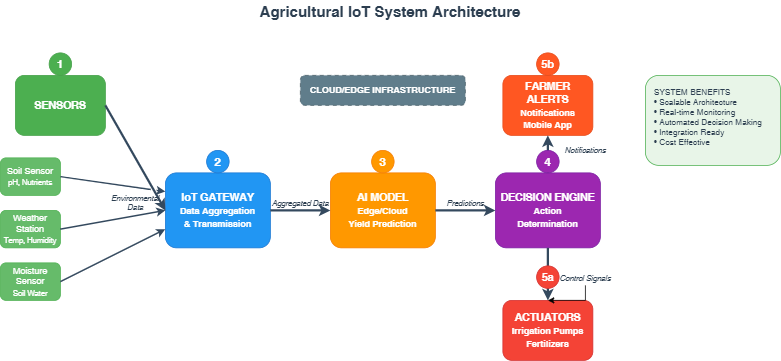

The diagram above was exported from draw.io. Its source (the exported page's mxGraphModel, read from the mxfile embedded in the PNG):
<mxGraphModel dx="1141" dy="748" grid="1" gridSize="10" guides="1" tooltips="1" connect="1" arrows="1" fold="1" page="1" pageScale="1" pageWidth="850" pageHeight="1100" math="0" shadow="0">
  <root>
    <mxCell id="0" />
    <mxCell id="1" parent="0" />
    <mxCell id="D5lQUHbWEtMTf-M_fsum-1" value="Agricultural IoT System Architecture" style="text;html=1;strokeColor=none;fillColor=none;align=center;verticalAlign=middle;whiteSpace=wrap;rounded=0;fontSize=20;fontStyle=1;fontColor=#2c3e50;" vertex="1" parent="1">
      <mxGeometry x="400" y="20" width="360" height="30" as="geometry" />
    </mxCell>
    <mxCell id="D5lQUHbWEtMTf-M_fsum-2" value="SENSORS" style="rounded=1;whiteSpace=wrap;html=1;fillColor=#4CAF50;strokeColor=#45a049;fontColor=#ffffff;fontStyle=1;fontSize=14;" vertex="1" parent="1">
      <mxGeometry x="80" y="120" width="120" height="80" as="geometry" />
    </mxCell>
    <mxCell id="D5lQUHbWEtMTf-M_fsum-3" value="Soil Sensor&lt;br&gt;&lt;font style=&quot;font-size: 10px;&quot;&gt;pH, Nutrients&lt;/font&gt;" style="rounded=1;whiteSpace=wrap;html=1;fillColor=#66BB6A;strokeColor=#4CAF50;fontColor=#ffffff;fontSize=12;" vertex="1" parent="1">
      <mxGeometry x="60" y="230" width="80" height="50" as="geometry" />
    </mxCell>
    <mxCell id="D5lQUHbWEtMTf-M_fsum-4" value="Weather Station&lt;br&gt;&lt;font style=&quot;font-size: 10px;&quot;&gt;Temp, Humidity&lt;/font&gt;" style="rounded=1;whiteSpace=wrap;html=1;fillColor=#66BB6A;strokeColor=#4CAF50;fontColor=#ffffff;fontSize=12;" vertex="1" parent="1">
      <mxGeometry x="60" y="300" width="80" height="50" as="geometry" />
    </mxCell>
    <mxCell id="D5lQUHbWEtMTf-M_fsum-5" value="Moisture Sensor&lt;br&gt;&lt;font style=&quot;font-size: 10px;&quot;&gt;Soil Water&lt;/font&gt;" style="rounded=1;whiteSpace=wrap;html=1;fillColor=#66BB6A;strokeColor=#4CAF50;fontColor=#ffffff;fontSize=12;" vertex="1" parent="1">
      <mxGeometry x="60" y="370" width="80" height="50" as="geometry" />
    </mxCell>
    <mxCell id="D5lQUHbWEtMTf-M_fsum-6" value="IoT GATEWAY&lt;br&gt;&lt;font style=&quot;font-size: 12px;&quot;&gt;Data Aggregation&lt;br&gt;&amp;amp; Transmission&lt;/font&gt;" style="rounded=1;whiteSpace=wrap;html=1;fillColor=#2196F3;strokeColor=#1976D2;fontColor=#ffffff;fontStyle=1;fontSize=14;" vertex="1" parent="1">
      <mxGeometry x="280" y="250" width="140" height="100" as="geometry" />
    </mxCell>
    <mxCell id="D5lQUHbWEtMTf-M_fsum-7" value="AI MODEL&lt;br&gt;&lt;font style=&quot;font-size: 12px;&quot;&gt;Edge/Cloud&lt;br&gt;Yield Prediction&lt;/font&gt;" style="rounded=1;whiteSpace=wrap;html=1;fillColor=#FF9800;strokeColor=#F57C00;fontColor=#ffffff;fontStyle=1;fontSize=14;" vertex="1" parent="1">
      <mxGeometry x="500" y="250" width="140" height="100" as="geometry" />
    </mxCell>
    <mxCell id="D5lQUHbWEtMTf-M_fsum-8" value="DECISION ENGINE&lt;br&gt;&lt;font style=&quot;font-size: 12px;&quot;&gt;Action&lt;br&gt;Determination&lt;/font&gt;" style="rounded=1;whiteSpace=wrap;html=1;fillColor=#9C27B0;strokeColor=#7B1FA2;fontColor=#ffffff;fontStyle=1;fontSize=14;" vertex="1" parent="1">
      <mxGeometry x="720" y="250" width="140" height="100" as="geometry" />
    </mxCell>
    <mxCell id="D5lQUHbWEtMTf-M_fsum-9" value="ACTUATORS&lt;br&gt;&lt;font style=&quot;font-size: 12px;&quot;&gt;Irrigation Pumps&lt;br&gt;Fertilizers&lt;/font&gt;" style="rounded=1;whiteSpace=wrap;html=1;fillColor=#F44336;strokeColor=#D32F2F;fontColor=#ffffff;fontStyle=1;fontSize=14;" vertex="1" parent="1">
      <mxGeometry x="730" y="420" width="120" height="80" as="geometry" />
    </mxCell>
    <mxCell id="D5lQUHbWEtMTf-M_fsum-10" value="FARMER ALERTS&lt;br&gt;&lt;font style=&quot;font-size: 12px;&quot;&gt;Notifications&lt;br&gt;Mobile App&lt;/font&gt;" style="rounded=1;whiteSpace=wrap;html=1;fillColor=#FF5722;strokeColor=#E64A19;fontColor=#ffffff;fontStyle=1;fontSize=14;" vertex="1" parent="1">
      <mxGeometry x="730" y="120" width="120" height="80" as="geometry" />
    </mxCell>
    <mxCell id="D5lQUHbWEtMTf-M_fsum-11" value="CLOUD/EDGE INFRASTRUCTURE" style="rounded=1;whiteSpace=wrap;html=1;fillColor=#607D8B;strokeColor=#455A64;fontColor=#ffffff;fontStyle=1;fontSize=12;dashed=1;dashPattern=5 5;" vertex="1" parent="1">
      <mxGeometry x="460" y="120" width="220" height="40" as="geometry" />
    </mxCell>
    <mxCell id="D5lQUHbWEtMTf-M_fsum-12" value="" style="endArrow=classic;html=1;rounded=0;strokeWidth=3;strokeColor=#34495e;exitX=1;exitY=0.5;exitDx=0;exitDy=0;entryX=0;entryY=0.5;entryDx=0;entryDy=0;jumpStyle=gap;" edge="1" parent="1" source="D5lQUHbWEtMTf-M_fsum-2" target="D5lQUHbWEtMTf-M_fsum-6">
      <mxGeometry width="50" height="50" relative="1" as="geometry">
        <mxPoint x="400" y="400" as="sourcePoint" />
        <mxPoint x="450" y="350" as="targetPoint" />
      </mxGeometry>
    </mxCell>
    <mxCell id="D5lQUHbWEtMTf-M_fsum-13" value="" style="endArrow=classic;html=1;rounded=0;strokeWidth=2;strokeColor=#34495e;exitX=1;exitY=0.5;exitDx=0;exitDy=0;entryX=0;entryY=0.25;entryDx=0;entryDy=0;jumpStyle=gap;" edge="1" parent="1" source="D5lQUHbWEtMTf-M_fsum-3" target="D5lQUHbWEtMTf-M_fsum-6">
      <mxGeometry width="50" height="50" relative="1" as="geometry">
        <mxPoint x="400" y="400" as="sourcePoint" />
        <mxPoint x="450" y="350" as="targetPoint" />
      </mxGeometry>
    </mxCell>
    <mxCell id="D5lQUHbWEtMTf-M_fsum-14" value="" style="endArrow=classic;html=1;rounded=0;strokeWidth=2;strokeColor=#34495e;exitX=1;exitY=0.5;exitDx=0;exitDy=0;entryX=0;entryY=0.5;entryDx=0;entryDy=0;" edge="1" parent="1" source="D5lQUHbWEtMTf-M_fsum-4" target="D5lQUHbWEtMTf-M_fsum-6">
      <mxGeometry width="50" height="50" relative="1" as="geometry">
        <mxPoint x="400" y="400" as="sourcePoint" />
        <mxPoint x="450" y="350" as="targetPoint" />
      </mxGeometry>
    </mxCell>
    <mxCell id="D5lQUHbWEtMTf-M_fsum-15" value="" style="endArrow=classic;html=1;rounded=0;strokeWidth=2;strokeColor=#34495e;exitX=1;exitY=0.5;exitDx=0;exitDy=0;entryX=0;entryY=0.75;entryDx=0;entryDy=0;" edge="1" parent="1" source="D5lQUHbWEtMTf-M_fsum-5" target="D5lQUHbWEtMTf-M_fsum-6">
      <mxGeometry width="50" height="50" relative="1" as="geometry">
        <mxPoint x="400" y="400" as="sourcePoint" />
        <mxPoint x="450" y="350" as="targetPoint" />
      </mxGeometry>
    </mxCell>
    <mxCell id="D5lQUHbWEtMTf-M_fsum-16" value="" style="endArrow=classic;html=1;rounded=0;strokeWidth=3;strokeColor=#34495e;exitX=1;exitY=0.5;exitDx=0;exitDy=0;entryX=0;entryY=0.5;entryDx=0;entryDy=0;" edge="1" parent="1" source="D5lQUHbWEtMTf-M_fsum-6" target="D5lQUHbWEtMTf-M_fsum-7">
      <mxGeometry width="50" height="50" relative="1" as="geometry">
        <mxPoint x="400" y="400" as="sourcePoint" />
        <mxPoint x="450" y="350" as="targetPoint" />
      </mxGeometry>
    </mxCell>
    <mxCell id="D5lQUHbWEtMTf-M_fsum-17" value="" style="endArrow=classic;html=1;rounded=0;strokeWidth=3;strokeColor=#34495e;exitX=1;exitY=0.5;exitDx=0;exitDy=0;entryX=0;entryY=0.5;entryDx=0;entryDy=0;" edge="1" parent="1" source="D5lQUHbWEtMTf-M_fsum-7" target="D5lQUHbWEtMTf-M_fsum-8">
      <mxGeometry width="50" height="50" relative="1" as="geometry">
        <mxPoint x="400" y="400" as="sourcePoint" />
        <mxPoint x="450" y="350" as="targetPoint" />
      </mxGeometry>
    </mxCell>
    <mxCell id="D5lQUHbWEtMTf-M_fsum-18" value="" style="endArrow=classic;html=1;rounded=0;strokeWidth=3;strokeColor=#34495e;exitX=0.5;exitY=1;exitDx=0;exitDy=0;entryX=0.5;entryY=0;entryDx=0;entryDy=0;" edge="1" parent="1" source="D5lQUHbWEtMTf-M_fsum-8" target="D5lQUHbWEtMTf-M_fsum-9">
      <mxGeometry width="50" height="50" relative="1" as="geometry">
        <mxPoint x="400" y="400" as="sourcePoint" />
        <mxPoint x="450" y="350" as="targetPoint" />
      </mxGeometry>
    </mxCell>
    <mxCell id="D5lQUHbWEtMTf-M_fsum-19" value="" style="endArrow=classic;html=1;rounded=0;strokeWidth=3;strokeColor=#34495e;exitX=0.5;exitY=0;exitDx=0;exitDy=0;entryX=0.5;entryY=1;entryDx=0;entryDy=0;" edge="1" parent="1" source="D5lQUHbWEtMTf-M_fsum-8" target="D5lQUHbWEtMTf-M_fsum-10">
      <mxGeometry width="50" height="50" relative="1" as="geometry">
        <mxPoint x="400" y="400" as="sourcePoint" />
        <mxPoint x="450" y="350" as="targetPoint" />
      </mxGeometry>
    </mxCell>
    <mxCell id="D5lQUHbWEtMTf-M_fsum-20" value="Environmental Data" style="text;html=1;strokeColor=none;fillColor=none;align=center;verticalAlign=middle;whiteSpace=wrap;rounded=0;fontSize=10;fontColor=#2c3e50;fontStyle=2;" vertex="1" parent="1">
      <mxGeometry x="200" y="280" width="80" height="20" as="geometry" />
    </mxCell>
    <mxCell id="D5lQUHbWEtMTf-M_fsum-21" value="Aggregated Data" style="text;html=1;strokeColor=none;fillColor=none;align=center;verticalAlign=middle;whiteSpace=wrap;rounded=0;fontSize=10;fontColor=#2c3e50;fontStyle=2;" vertex="1" parent="1">
      <mxGeometry x="420" y="280" width="80" height="20" as="geometry" />
    </mxCell>
    <mxCell id="D5lQUHbWEtMTf-M_fsum-22" value="Predictions" style="text;html=1;strokeColor=none;fillColor=none;align=center;verticalAlign=middle;whiteSpace=wrap;rounded=0;fontSize=10;fontColor=#2c3e50;fontStyle=2;" vertex="1" parent="1">
      <mxGeometry x="640" y="280" width="80" height="20" as="geometry" />
    </mxCell>
    <mxCell id="D5lQUHbWEtMTf-M_fsum-32" value="" style="edgeStyle=orthogonalEdgeStyle;rounded=0;orthogonalLoop=1;jettySize=auto;html=1;" edge="1" parent="1" source="D5lQUHbWEtMTf-M_fsum-23" target="D5lQUHbWEtMTf-M_fsum-9">
      <mxGeometry relative="1" as="geometry" />
    </mxCell>
    <mxCell id="D5lQUHbWEtMTf-M_fsum-23" value="Control Signals" style="text;html=1;strokeColor=none;fillColor=none;align=center;verticalAlign=middle;whiteSpace=wrap;rounded=0;fontSize=10;fontColor=#2c3e50;fontStyle=2;" vertex="1" parent="1">
      <mxGeometry x="800" y="380" width="80" height="20" as="geometry" />
    </mxCell>
    <mxCell id="D5lQUHbWEtMTf-M_fsum-24" value="Notifications" style="text;html=1;strokeColor=none;fillColor=none;align=center;verticalAlign=middle;whiteSpace=wrap;rounded=0;fontSize=10;fontColor=#2c3e50;fontStyle=2;" vertex="1" parent="1">
      <mxGeometry x="800" y="210" width="80" height="20" as="geometry" />
    </mxCell>
    <mxCell id="D5lQUHbWEtMTf-M_fsum-25" value="SYSTEM BENEFITS&lt;br&gt;• Scalable Architecture&lt;br&gt;• Real-time Monitoring&lt;br&gt;• Automated Decision Making&lt;br&gt;• Integration Ready&lt;br&gt;• Cost Effective" style="rounded=1;whiteSpace=wrap;html=1;fillColor=#E8F5E8;strokeColor=#4CAF50;fontColor=#2c3e50;fontSize=11;align=left;verticalAlign=top;spacingLeft=10;spacingTop=10;" vertex="1" parent="1">
      <mxGeometry x="920" y="120" width="180" height="120" as="geometry" />
    </mxCell>
    <mxCell id="D5lQUHbWEtMTf-M_fsum-26" value="1" style="ellipse;whiteSpace=wrap;html=1;fillColor=#4CAF50;strokeColor=#45a049;fontColor=#ffffff;fontStyle=1;fontSize=16;aspect=fixed;" vertex="1" parent="1">
      <mxGeometry x="125" y="90" width="30" height="30" as="geometry" />
    </mxCell>
    <mxCell id="D5lQUHbWEtMTf-M_fsum-27" value="2" style="ellipse;whiteSpace=wrap;html=1;fillColor=#2196F3;strokeColor=#1976D2;fontColor=#ffffff;fontStyle=1;fontSize=16;aspect=fixed;" vertex="1" parent="1">
      <mxGeometry x="335" y="220" width="30" height="30" as="geometry" />
    </mxCell>
    <mxCell id="D5lQUHbWEtMTf-M_fsum-28" value="3" style="ellipse;whiteSpace=wrap;html=1;fillColor=#FF9800;strokeColor=#F57C00;fontColor=#ffffff;fontStyle=1;fontSize=16;aspect=fixed;" vertex="1" parent="1">
      <mxGeometry x="555" y="220" width="30" height="30" as="geometry" />
    </mxCell>
    <mxCell id="D5lQUHbWEtMTf-M_fsum-29" value="4" style="ellipse;whiteSpace=wrap;html=1;fillColor=#9C27B0;strokeColor=#7B1FA2;fontColor=#ffffff;fontStyle=1;fontSize=16;aspect=fixed;" vertex="1" parent="1">
      <mxGeometry x="775" y="220" width="30" height="30" as="geometry" />
    </mxCell>
    <mxCell id="D5lQUHbWEtMTf-M_fsum-30" value="5a" style="ellipse;whiteSpace=wrap;html=1;fillColor=#F44336;strokeColor=#D32F2F;fontColor=#ffffff;fontStyle=1;fontSize=14;aspect=fixed;" vertex="1" parent="1">
      <mxGeometry x="775" y="374" width="30" height="30" as="geometry" />
    </mxCell>
    <mxCell id="D5lQUHbWEtMTf-M_fsum-31" value="5b" style="ellipse;whiteSpace=wrap;html=1;fillColor=#FF5722;strokeColor=#E64A19;fontColor=#ffffff;fontStyle=1;fontSize=14;aspect=fixed;" vertex="1" parent="1">
      <mxGeometry x="775" y="90" width="30" height="30" as="geometry" />
    </mxCell>
  </root>
</mxGraphModel>